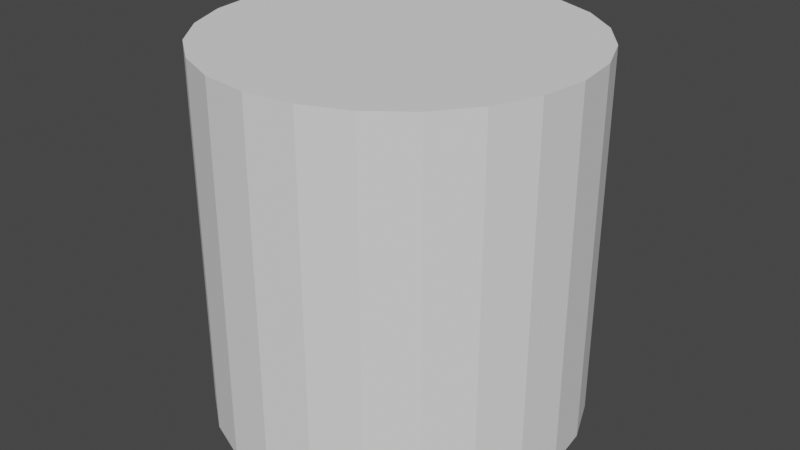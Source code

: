 # Source: cylinder.blend  (saved by Blender 3.3.6; exported with 4.5.12 LTS)
import bpy
from mathutils import Matrix  # noqa: F401  (used for matrix-valued properties, if any)

bpy.ops.wm.read_factory_settings(use_empty=True)
scene = bpy.context.scene
scene.name = 'Scene'

# ---- collections
col_collection = bpy.data.collections.new('Collection'); scene.collection.children.link(col_collection)

# ---- world
world_world = bpy.data.worlds.new('World'); scene.world = world_world
world_world.use_nodes = True; world_world.node_tree.nodes.clear()
_N = world_world.node_tree.nodes; _L = world_world.node_tree.links
n0 = _N.new('ShaderNodeOutputWorld'); n0.name = 'World Output'; n0.location = (300, 300)
n1 = _N.new('ShaderNodeBackground'); n1.name = 'Background'; n1.location = (10, 300)
n1.inputs[0].default_value = (0.05088, 0.05088, 0.05088, 1.0)
_L.new(n1.outputs[0], n0.inputs[0])
n0.is_active_output = True
world_world.color = (0.05088, 0.05088, 0.05088)
world_world.use_sun_shadow = False
world_world.sun_shadow_jitter_overblur = 0.0

# ---- meshes
me_cylinder_001 = bpy.data.meshes.new('Cylinder.001')
me_cylinder_001.from_pydata([(0.0, 0.5, -0.5), (0.0, 0.5, 0.5), (0.1294, 0.483, -0.5), (0.1294, 0.483, 0.5), (0.25, 0.433, -0.5), (0.25, 0.433, 0.5), (0.3536, 0.3536, -0.5), (0.3536, 0.3536, 0.5), (0.433, 0.25, -0.5), (0.433, 0.25, 0.5), (0.483, 0.1294, -0.5), (0.483, 0.1294, 0.5), (0.5, 0.0, -0.5), (0.5, 0.0, 0.5), (0.483, -0.1294, -0.5), (0.483, -0.1294, 0.5), (0.433, -0.25, -0.5), (0.433, -0.25, 0.5), (0.3536, -0.3536, -0.5), (0.3536, -0.3536, 0.5), (0.25, -0.433, -0.5), (0.25, -0.433, 0.5), (0.1294, -0.483, -0.5), (0.1294, -0.483, 0.5), (0.0, -0.5, -0.5), (0.0, -0.5, 0.5), (-0.1294, -0.483, -0.5), (-0.1294, -0.483, 0.5), (-0.25, -0.433, -0.5), (-0.25, -0.433, 0.5), (-0.3536, -0.3536, -0.5), (-0.3536, -0.3536, 0.5), (-0.433, -0.25, -0.5), (-0.433, -0.25, 0.5), (-0.483, -0.1294, -0.5), (-0.483, -0.1294, 0.5), (-0.5, 0.0, -0.5), (-0.5, 0.0, 0.5), (-0.483, 0.1294, -0.5), (-0.483, 0.1294, 0.5), (-0.433, 0.25, -0.5), (-0.433, 0.25, 0.5), (-0.3536, 0.3536, -0.5), (-0.3536, 0.3536, 0.5), (-0.25, 0.433, -0.5), (-0.25, 0.433, 0.5), (-0.1294, 0.483, -0.5), (-0.1294, 0.483, 0.5)], [], [(0, 1, 3, 2), (2, 3, 5, 4), (4, 5, 7, 6), (6, 7, 9, 8), (8, 9, 11, 10), (10, 11, 13, 12), (12, 13, 15, 14), (14, 15, 17, 16), (16, 17, 19, 18), (18, 19, 21, 20), (20, 21, 23, 22), (22, 23, 25, 24), (24, 25, 27, 26), (26, 27, 29, 28), (28, 29, 31, 30), (30, 31, 33, 32), (32, 33, 35, 34), (34, 35, 37, 36), (36, 37, 39, 38), (38, 39, 41, 40), (40, 41, 43, 42), (42, 43, 45, 44), (3, 1, 47, 45, 43, 41, 39, 37, 35, 33, 31, 29, 27, 25, 23, 21, 19, 17, 15, 13, 11, 9, 7, 5), (44, 45, 47, 46), (46, 47, 1, 0), (0, 2, 4, 6, 8, 10, 12, 14, 16, 18, 20, 22, 24, 26, 28, 30, 32, 34, 36, 38, 40, 42, 44, 46)])
_uv = me_cylinder_001.uv_layers.new(name='UVMap')
_uv.uv.foreach_set('vector', [1.0, 0.0, 1.0, 1.0, 0.9583, 1.0, 0.9583, 0.0, 0.9583, 0.0, 0.9583, 1.0, 0.9167, 1.0, 0.9167, 0.0, 0.9167, 0.0, 0.9167, 1.0, 0.875, 1.0, 0.875, 0.0, 0.875, 0.0, 0.875, 1.0, 0.8333, 1.0, 0.8333, 0.0, 0.8333, 0.0, 0.8333, 1.0, 0.7917, 1.0, 0.7917, 0.0, 0.7917, 0.0, 0.7917, 1.0, 0.75, 1.0, 0.75, 0.0, 0.75, 0.0, 0.75, 1.0, 0.7083, 1.0, 0.7083, 0.0, 0.7083, 0.0, 0.7083, 1.0, 0.6667, 1.0, 0.6667, 0.0, 0.6667, 0.0, 0.6667, 1.0, 0.625, 1.0, 0.625, 0.0, 0.625, 0.0, 0.625, 1.0, 0.5833, 1.0, 0.5833, 0.0, 0.5833, 0.0, 0.5833, 1.0, 0.5417, 1.0, 0.5417, 0.0, 0.5417, 0.0, 0.5417, 1.0, 0.5, 1.0, 0.5, 0.0, 0.5, 0.0, 0.5, 1.0, 0.4583, 1.0, 0.4583, 0.0, 0.4583, 0.0, 0.4583, 1.0, 0.4167, 1.0, 0.4167, 0.0, 0.4167, 0.0, 0.4167, 1.0, 0.375, 1.0, 0.375, 0.0, 0.375, 0.0, 0.375, 1.0, 0.3333, 1.0, 0.3333, 0.0, 0.3333, 0.0, 0.3333, 1.0, 0.2917, 1.0, 0.2917, 0.0, 0.2917, 0.0, 0.2917, 1.0, 0.25, 1.0, 0.25, 0.0, 0.25, 0.0, 0.25, 1.0, 0.2083, 1.0, 0.2083, 0.0, 0.2083, 0.0, 0.2083, 1.0, 0.1667, 1.0, 0.1667, 0.0, 0.1667, 0.0, 0.1667, 1.0, 0.125, 1.0, 0.125, 0.0, 0.125, 0.0, 0.125, 1.0, 0.08333, 1.0, 0.08333, 0.0, 0.6242, 0.9636, 0.5, 0.98, 0.3758, 0.9636, 0.26, 0.9157, 0.1606, 0.8394, 0.08431, 0.74, 0.03636, 0.6242, 0.02, 0.5, 0.03636, 0.3758, 0.08431, 0.26, 0.1606, 0.1606, 0.26, 0.08431, 0.3758, 0.03636, 0.5, 0.02, 0.6242, 0.03636, 0.74, 0.08431, 0.8394, 0.1606, 0.9157, 0.26, 0.9636, 0.3758, 0.98, 0.5, 0.9636, 0.6242, 0.9157, 0.74, 0.8394, 0.8394, 0.74, 0.9157, 0.08333, 0.0, 0.08333, 1.0, 0.04167, 1.0, 0.04167, 0.0, 0.04167, 0.0, 0.04167, 1.0, -2.086e-07, 1.0, -2.086e-07, 0.0, 0.5, 0.98, 0.6242, 0.9636, 0.74, 0.9157, 0.8394, 0.8394, 0.9157, 0.74, 0.9636, 0.6242, 0.98, 0.5, 0.9636, 0.3758, 0.9157, 0.26, 0.8394, 0.1606, 0.74, 0.08431, 0.6242, 0.03636, 0.5, 0.02, 0.3758, 0.03636, 0.26, 0.08431, 0.1606, 0.1606, 0.08431, 0.26, 0.03636, 0.3758, 0.02, 0.5, 0.03636, 0.6242, 0.08431, 0.74, 0.1606, 0.8394, 0.26, 0.9157, 0.3758, 0.9636])
me_cylinder_001.update()

# ---- objects
ob_cylinder = bpy.data.objects.new('Cylinder', me_cylinder_001)

# ---- transforms, parenting, visibility, modifiers, constraints
ob_cylinder.location = (0.0, 0.0, 0.0)

# ---- collection membership
col_collection.objects.link(ob_cylinder)

# ---- scene / render settings (as saved in the file)
scene.frame_start = 1; scene.frame_end = 250; scene.frame_set(18)
scene.render.engine = 'BLENDER_EEVEE_NEXT'
scene.cycles.sampling_pattern = 'TABULATED_SOBOL'
scene.cycles.use_light_tree = False
scene.view_settings.view_transform = 'Filmic'
bpy.context.view_layer.update()

# ---- added for rendering (the .blend has no active camera and no usable light): camera, sun
cam_auto = bpy.data.cameras.new('AutoCamera')
cam_auto.lens = 50.0
cam_auto.sensor_width = 36.0
cam_auto.clip_end = 1000.0
ob_auto_camera = bpy.data.objects.new('AutoCamera', cam_auto)
scene.collection.objects.link(ob_auto_camera)
ob_auto_camera.location = (1.60254, -1.92304, 1.28203)
ob_auto_camera.rotation_euler = (1.09748, -7.21219e-08, 0.694738)
scene.camera = ob_auto_camera
light_auto_sun = bpy.data.lights.new('AutoSun', 'SUN')
light_auto_sun.energy = 3.0
light_auto_sun.angle = 0.0523599
ob_auto_sun = bpy.data.objects.new('AutoSun', light_auto_sun)
scene.collection.objects.link(ob_auto_sun)
ob_auto_sun.rotation_euler = (0.872665, 0.174533, 0.523599)
bpy.context.view_layer.update()
